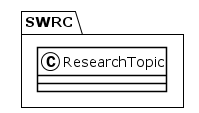

The diagram above was rendered by PlantUML. Its source (embedded in the PNG):
@startuml
!theme plain
package SWRC {
class ResearchTopic {
}
}
@enduml